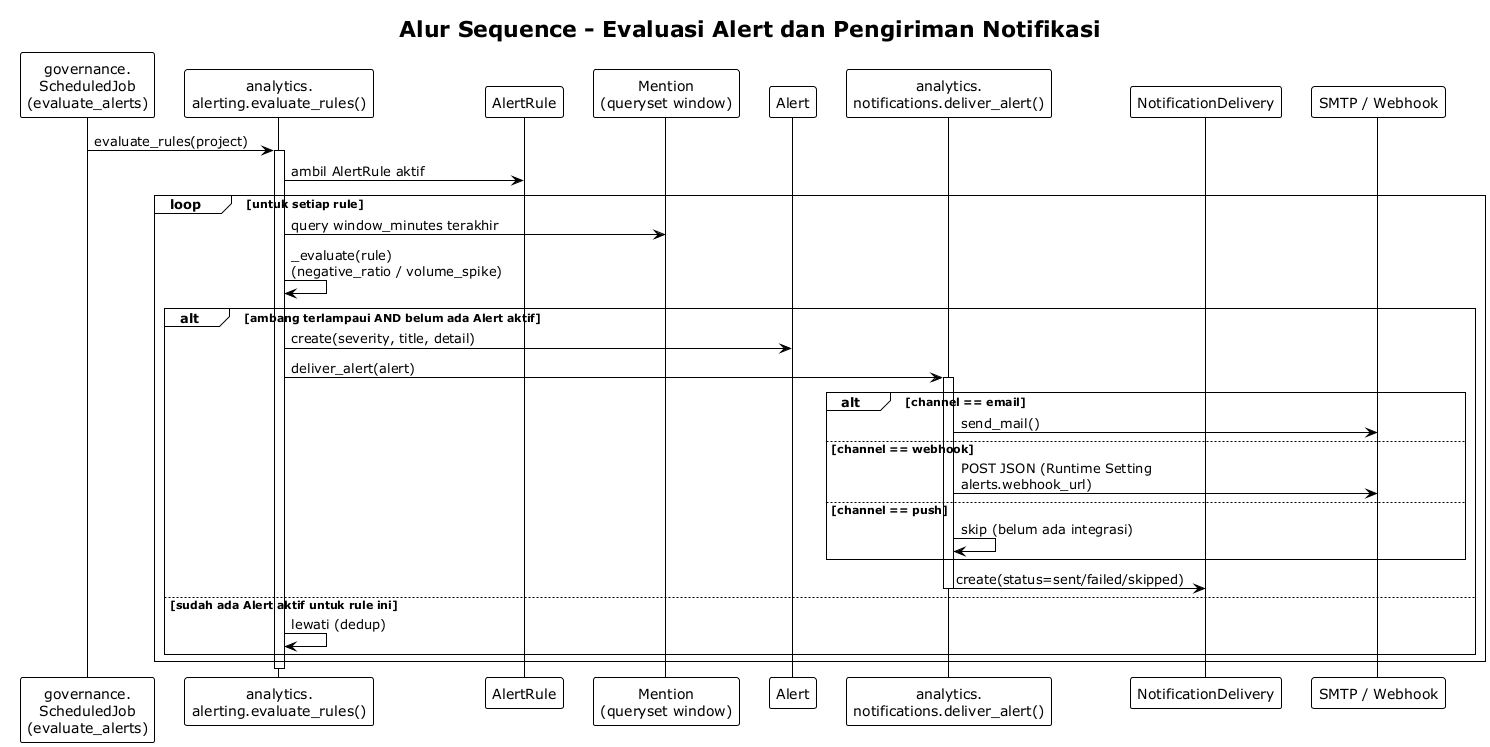

The diagram above was rendered by PlantUML. Its source (embedded in the PNG):
@startuml 07_sequence_alerting
!theme plain
title Alur Sequence - Evaluasi Alert dan Pengiriman Notifikasi

participant "governance.\nScheduledJob\n(evaluate_alerts)" as Sched
participant "analytics.\nalerting.evaluate_rules()" as Alerting
participant "AlertRule" as Rule
participant "Mention\n(queryset window)" as Mention
participant "Alert" as AlertModel
participant "analytics.\nnotifications.deliver_alert()" as Notif
participant "NotificationDelivery" as Delivery
participant "SMTP / Webhook" as Channel

Sched -> Alerting : evaluate_rules(project)
activate Alerting
Alerting -> Rule : ambil AlertRule aktif
loop untuk setiap rule
  Alerting -> Mention : query window_minutes terakhir
  Alerting -> Alerting : _evaluate(rule)\n(negative_ratio / volume_spike)
  alt ambang terlampaui AND belum ada Alert aktif
    Alerting -> AlertModel : create(severity, title, detail)
    Alerting -> Notif : deliver_alert(alert)
    activate Notif
    alt channel == email
      Notif -> Channel : send_mail()
    else channel == webhook
      Notif -> Channel : POST JSON (Runtime Setting\nalerts.webhook_url)
    else channel == push
      Notif -> Notif : skip (belum ada integrasi)
    end
    Notif -> Delivery : create(status=sent/failed/skipped)
    deactivate Notif
  else sudah ada Alert aktif untuk rule ini
    Alerting -> Alerting : lewati (dedup)
  end
end
deactivate Alerting

@enduml